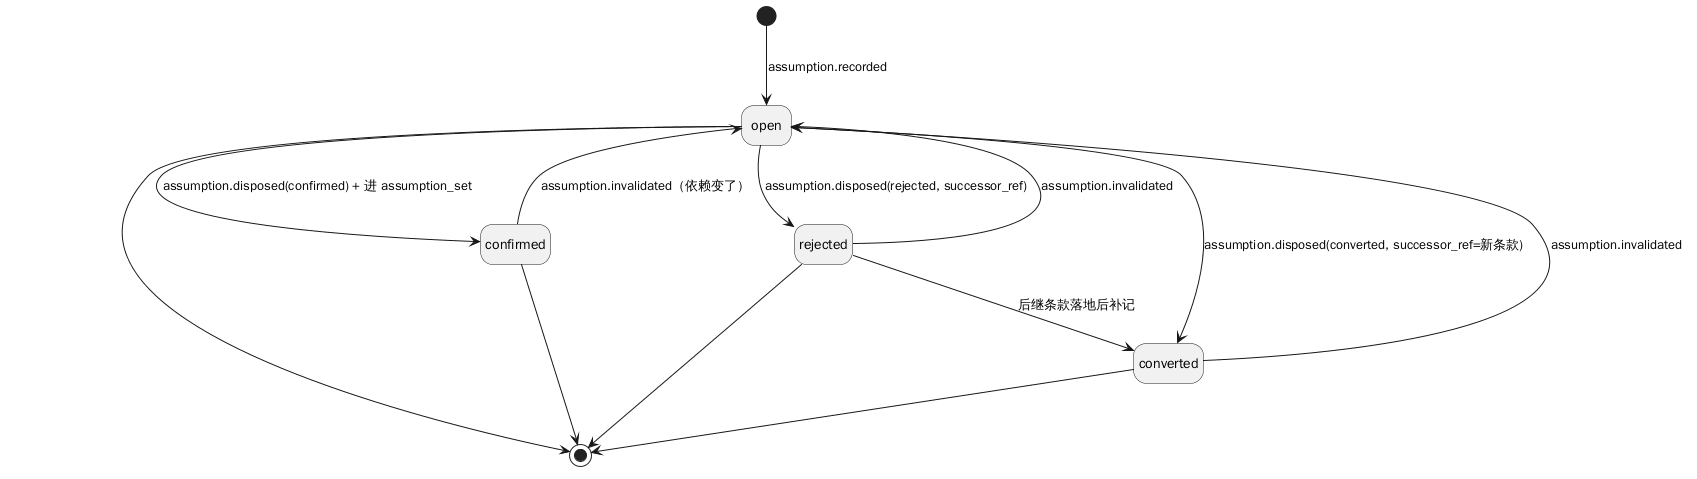

The diagram above was rendered by PlantUML. Its source (embedded in the PNG):
@startuml
hide empty description
[*] --> open : assumption.recorded
open --> confirmed : assumption.disposed(confirmed) + 进 assumption_set
open --> rejected : assumption.disposed(rejected, successor_ref)
open --> converted : assumption.disposed(converted, successor_ref=新条款)
rejected --> converted : 后继条款落地后补记
confirmed --> open : assumption.invalidated（依赖变了）
rejected --> open : assumption.invalidated
converted --> open : assumption.invalidated
open --> [*]
confirmed --> [*]
rejected --> [*]
converted --> [*]
@enduml